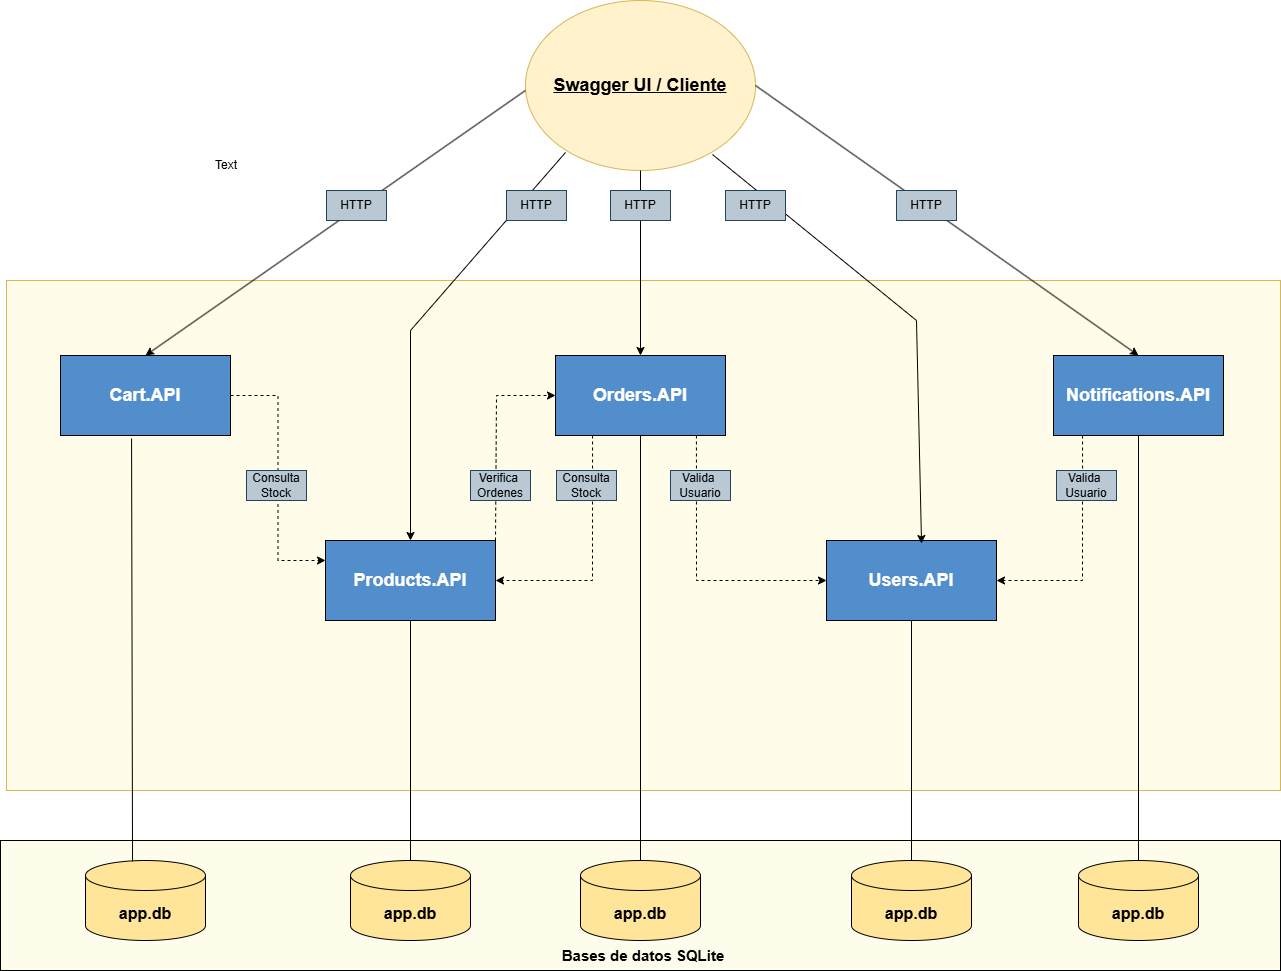

The diagram above was exported from draw.io. Its source (the exported page's mxGraphModel, read from the mxfile embedded in the PNG):
<mxGraphModel dx="2881" dy="1103" grid="1" gridSize="10" guides="1" tooltips="1" connect="1" arrows="1" fold="1" page="1" pageScale="1" pageWidth="827" pageHeight="1169" math="0" shadow="0">
  <root>
    <mxCell id="0" />
    <mxCell id="1" parent="0" />
    <mxCell id="jaipM_MT3pJhrVLWefVQ-1" parent="1" style="ellipse;whiteSpace=wrap;html=1;fillColor=#fff2cc;strokeColor=#d6b656;" value="&lt;font style=&quot;font-size: 18px;&quot;&gt;&lt;b&gt;&lt;u&gt;Swagger UI / Cliente&lt;/u&gt;&lt;/b&gt;&lt;/font&gt;" vertex="1">
      <mxGeometry height="170" width="230" x="299" y="70" as="geometry" />
    </mxCell>
    <mxCell id="jaipM_MT3pJhrVLWefVQ-2" parent="1" style="rounded=0;whiteSpace=wrap;html=1;fillColor=#FFFDEA;strokeColor=#d6b656;" value="" vertex="1">
      <mxGeometry height="510" width="1274" x="-220" y="350" as="geometry" />
    </mxCell>
    <mxCell id="jaipM_MT3pJhrVLWefVQ-3" parent="1" style="rounded=0;whiteSpace=wrap;html=1;fillColor=#528DCC;" value="&lt;font style=&quot;font-size: 18px; color: rgb(255, 255, 255);&quot;&gt;&lt;b&gt;Products.API&lt;/b&gt;&lt;/font&gt;" vertex="1">
      <mxGeometry height="80" width="170" x="99" y="610" as="geometry" />
    </mxCell>
    <mxCell id="a1WymrQCbj8O-0-7OIvf-20" edge="1" parent="1" source="jaipM_MT3pJhrVLWefVQ-4" style="edgeStyle=orthogonalEdgeStyle;rounded=0;orthogonalLoop=1;jettySize=auto;html=1;exitX=1;exitY=0.5;exitDx=0;exitDy=0;entryX=0;entryY=0.25;entryDx=0;entryDy=0;strokeColor=default;curved=0;dashed=1;" target="jaipM_MT3pJhrVLWefVQ-3">
      <mxGeometry relative="1" as="geometry" />
    </mxCell>
    <mxCell id="jaipM_MT3pJhrVLWefVQ-4" parent="1" style="rounded=0;whiteSpace=wrap;html=1;fillColor=#528DCC;" value="&lt;font style=&quot;font-size: 18px; color: rgb(255, 255, 255);&quot;&gt;&lt;b&gt;Cart.API&lt;/b&gt;&lt;/font&gt;" vertex="1">
      <mxGeometry height="80" width="170" x="-166" y="425" as="geometry" />
    </mxCell>
    <mxCell id="jaipM_MT3pJhrVLWefVQ-5" parent="1" style="rounded=0;whiteSpace=wrap;html=1;fillColor=#528DCC;" value="&lt;font style=&quot;font-size: 18px; color: rgb(255, 255, 255);&quot;&gt;&lt;b&gt;Orders.API&lt;/b&gt;&lt;/font&gt;" vertex="1">
      <mxGeometry height="80" width="170" x="329" y="425" as="geometry" />
    </mxCell>
    <mxCell id="jaipM_MT3pJhrVLWefVQ-6" parent="1" style="rounded=0;whiteSpace=wrap;html=1;fillColor=#528DCC;" value="&lt;font style=&quot;font-size: 18px; color: rgb(255, 255, 255);&quot;&gt;&lt;b&gt;Notifications.API&lt;/b&gt;&lt;/font&gt;" vertex="1">
      <mxGeometry height="80" width="170" x="827" y="425" as="geometry" />
    </mxCell>
    <mxCell id="jaipM_MT3pJhrVLWefVQ-7" parent="1" style="rounded=0;whiteSpace=wrap;html=1;fillColor=#528DCC;" value="&lt;font style=&quot;font-size: 18px; color: rgb(255, 255, 255);&quot;&gt;&lt;b&gt;Users.API&lt;/b&gt;&lt;/font&gt;" vertex="1">
      <mxGeometry height="80" width="170" x="600" y="610" as="geometry" />
    </mxCell>
    <mxCell id="jaipM_MT3pJhrVLWefVQ-9" parent="1" style="rounded=0;whiteSpace=wrap;html=1;fillColor=light-dark(#fefdeb, #ededed);" value="" vertex="1">
      <mxGeometry height="130" width="1280" x="-226" y="910" as="geometry" />
    </mxCell>
    <mxCell id="jaipM_MT3pJhrVLWefVQ-8" parent="1" style="shape=cylinder3;whiteSpace=wrap;html=1;boundedLbl=1;backgroundOutline=1;size=15;fillColor=#FFE599;" value="&lt;font style=&quot;font-size: 16px;&quot;&gt;&lt;b&gt;app.db&lt;/b&gt;&lt;/font&gt;" vertex="1">
      <mxGeometry height="80" width="120" x="-141" y="930" as="geometry" />
    </mxCell>
    <mxCell id="jaipM_MT3pJhrVLWefVQ-10" parent="1" style="shape=cylinder3;whiteSpace=wrap;html=1;boundedLbl=1;backgroundOutline=1;size=15;fillColor=#FFE599;" value="&lt;font style=&quot;font-size: 16px;&quot;&gt;&lt;b&gt;app.db&lt;/b&gt;&lt;/font&gt;" vertex="1">
      <mxGeometry height="80" width="120" x="124" y="930" as="geometry" />
    </mxCell>
    <mxCell id="jaipM_MT3pJhrVLWefVQ-11" parent="1" style="shape=cylinder3;whiteSpace=wrap;html=1;boundedLbl=1;backgroundOutline=1;size=15;fillColor=#FFE599;" value="&lt;font style=&quot;font-size: 16px;&quot;&gt;&lt;b&gt;app.db&lt;/b&gt;&lt;/font&gt;" vertex="1">
      <mxGeometry height="80" width="120" x="354" y="930" as="geometry" />
    </mxCell>
    <mxCell id="jaipM_MT3pJhrVLWefVQ-12" parent="1" style="shape=cylinder3;whiteSpace=wrap;html=1;boundedLbl=1;backgroundOutline=1;size=15;fillColor=#FFE599;" value="&lt;font style=&quot;font-size: 16px;&quot;&gt;&lt;b&gt;app.db&lt;/b&gt;&lt;/font&gt;" vertex="1">
      <mxGeometry height="80" width="120" x="625" y="930" as="geometry" />
    </mxCell>
    <mxCell id="jaipM_MT3pJhrVLWefVQ-13" parent="1" style="shape=cylinder3;whiteSpace=wrap;html=1;boundedLbl=1;backgroundOutline=1;size=15;fillColor=#FFE599;" value="&lt;font style=&quot;font-size: 16px;&quot;&gt;&lt;b&gt;app.db&lt;/b&gt;&lt;/font&gt;" vertex="1">
      <mxGeometry height="80" width="120" x="852" y="930" as="geometry" />
    </mxCell>
    <mxCell id="a1WymrQCbj8O-0-7OIvf-7" edge="1" parent="1" source="jaipM_MT3pJhrVLWefVQ-1" style="endArrow=classic;html=1;rounded=0;entryX=0.5;entryY=0;entryDx=0;entryDy=0;exitX=0.174;exitY=0.894;exitDx=0;exitDy=0;exitPerimeter=0;" target="jaipM_MT3pJhrVLWefVQ-3" value="">
      <mxGeometry height="50" relative="1" width="50" as="geometry">
        <Array as="points">
          <mxPoint x="184" y="400" />
        </Array>
        <mxPoint x="290" y="280" as="sourcePoint" />
        <mxPoint x="340" y="230" as="targetPoint" />
      </mxGeometry>
    </mxCell>
    <mxCell id="a1WymrQCbj8O-0-7OIvf-8" edge="1" parent="1" source="jaipM_MT3pJhrVLWefVQ-1" style="endArrow=classic;html=1;rounded=0;exitX=0.5;exitY=1;exitDx=0;exitDy=0;entryX=0.5;entryY=0;entryDx=0;entryDy=0;" target="jaipM_MT3pJhrVLWefVQ-5" value="">
      <mxGeometry height="50" relative="1" width="50" as="geometry">
        <mxPoint x="574" y="300" as="sourcePoint" />
        <mxPoint x="414" y="400" as="targetPoint" />
      </mxGeometry>
    </mxCell>
    <mxCell id="a1WymrQCbj8O-0-7OIvf-9" edge="1" parent="1" source="jaipM_MT3pJhrVLWefVQ-1" style="endArrow=classic;html=1;rounded=0;entryX=0.559;entryY=0.038;entryDx=0;entryDy=0;exitX=0.813;exitY=0.906;exitDx=0;exitDy=0;exitPerimeter=0;entryPerimeter=0;" target="jaipM_MT3pJhrVLWefVQ-7" value="">
      <mxGeometry height="50" relative="1" width="50" as="geometry">
        <Array as="points">
          <mxPoint x="690" y="390" />
        </Array>
        <mxPoint x="540" y="290" as="sourcePoint" />
        <mxPoint x="590" y="240" as="targetPoint" />
      </mxGeometry>
    </mxCell>
    <mxCell id="a1WymrQCbj8O-0-7OIvf-10" edge="1" parent="1" source="jaipM_MT3pJhrVLWefVQ-1" style="endArrow=classic;html=1;rounded=0;entryX=0.5;entryY=0;entryDx=0;entryDy=0;exitX=1;exitY=0.5;exitDx=0;exitDy=0;" target="jaipM_MT3pJhrVLWefVQ-6" value="">
      <mxGeometry height="50" relative="1" width="50" as="geometry">
        <mxPoint x="630" y="240" as="sourcePoint" />
        <mxPoint x="680" y="190" as="targetPoint" />
      </mxGeometry>
    </mxCell>
    <mxCell id="a1WymrQCbj8O-0-7OIvf-14" parent="1" style="text;html=1;whiteSpace=wrap;strokeColor=#23445d;fillColor=#bac8d3;align=center;verticalAlign=middle;rounded=0;" value="HTTP" vertex="1">
      <mxGeometry height="30" width="60" x="280" y="260" as="geometry" />
    </mxCell>
    <mxCell id="a1WymrQCbj8O-0-7OIvf-15" edge="1" parent="1" source="jaipM_MT3pJhrVLWefVQ-1" style="endArrow=classic;html=1;rounded=0;entryX=0.5;entryY=0;entryDx=0;entryDy=0;exitX=0;exitY=0.529;exitDx=0;exitDy=0;exitPerimeter=0;" target="jaipM_MT3pJhrVLWefVQ-4" value="">
      <mxGeometry height="50" relative="1" width="50" as="geometry">
        <mxPoint x="299" y="160" as="sourcePoint" />
        <mxPoint x="-81" y="425" as="targetPoint" />
      </mxGeometry>
    </mxCell>
    <mxCell id="a1WymrQCbj8O-0-7OIvf-13" parent="1" style="text;html=1;whiteSpace=wrap;strokeColor=#23445d;fillColor=#bac8d3;align=center;verticalAlign=middle;rounded=0;" value="HTTP" vertex="1">
      <mxGeometry height="30" width="60" x="100" y="260" as="geometry" />
    </mxCell>
    <mxCell id="a1WymrQCbj8O-0-7OIvf-16" parent="1" style="text;html=1;whiteSpace=wrap;strokeColor=#23445d;fillColor=#bac8d3;align=center;verticalAlign=middle;rounded=0;" value="HTTP" vertex="1">
      <mxGeometry height="30" width="60" x="384" y="260" as="geometry" />
    </mxCell>
    <mxCell id="a1WymrQCbj8O-0-7OIvf-17" parent="1" style="text;html=1;whiteSpace=wrap;strokeColor=#23445d;fillColor=#bac8d3;align=center;verticalAlign=middle;rounded=0;" value="HTTP" vertex="1">
      <mxGeometry height="30" width="60" x="499" y="260" as="geometry" />
    </mxCell>
    <mxCell id="a1WymrQCbj8O-0-7OIvf-19" parent="1" style="text;html=1;whiteSpace=wrap;strokeColor=#23445d;fillColor=#bac8d3;align=center;verticalAlign=middle;rounded=0;" value="HTTP" vertex="1">
      <mxGeometry height="30" width="60" x="670" y="260" as="geometry" />
    </mxCell>
    <mxCell id="a1WymrQCbj8O-0-7OIvf-22" parent="1" style="text;html=1;whiteSpace=wrap;strokeColor=none;fillColor=none;align=center;verticalAlign=middle;rounded=0;" value="Text" vertex="1">
      <mxGeometry height="30" width="60" x="-30" y="220" as="geometry" />
    </mxCell>
    <mxCell id="a1WymrQCbj8O-0-7OIvf-23" parent="1" style="text;html=1;whiteSpace=wrap;strokeColor=#23445d;fillColor=#bac8d3;align=center;verticalAlign=middle;rounded=0;" value="Consulta&lt;div&gt;Stock&lt;/div&gt;" vertex="1">
      <mxGeometry height="30" width="60" x="20" y="540" as="geometry" />
    </mxCell>
    <mxCell id="a1WymrQCbj8O-0-7OIvf-25" edge="1" parent="1" source="jaipM_MT3pJhrVLWefVQ-5" style="endArrow=classic;html=1;rounded=0;exitX=0.218;exitY=1;exitDx=0;exitDy=0;entryX=1;entryY=0.5;entryDx=0;entryDy=0;dashed=1;exitPerimeter=0;" target="jaipM_MT3pJhrVLWefVQ-3" value="">
      <mxGeometry height="50" relative="1" width="50" as="geometry">
        <Array as="points">
          <mxPoint x="366" y="650" />
        </Array>
        <mxPoint x="310" y="660" as="sourcePoint" />
        <mxPoint x="360" y="610" as="targetPoint" />
      </mxGeometry>
    </mxCell>
    <mxCell id="a1WymrQCbj8O-0-7OIvf-26" parent="1" style="text;html=1;whiteSpace=wrap;strokeColor=#23445d;fillColor=#bac8d3;align=center;verticalAlign=middle;rounded=0;" value="Consulta&lt;div&gt;Stock&lt;/div&gt;" vertex="1">
      <mxGeometry height="30" width="60" x="330" y="540" as="geometry" />
    </mxCell>
    <mxCell id="a1WymrQCbj8O-0-7OIvf-27" edge="1" parent="1" source="jaipM_MT3pJhrVLWefVQ-3" style="endArrow=classic;html=1;rounded=0;entryX=0;entryY=0.5;entryDx=0;entryDy=0;exitX=1;exitY=0;exitDx=0;exitDy=0;dashed=1;" target="jaipM_MT3pJhrVLWefVQ-5" value="">
      <mxGeometry height="50" relative="1" width="50" as="geometry">
        <Array as="points">
          <mxPoint x="270" y="465" />
        </Array>
        <mxPoint x="-90" y="690" as="sourcePoint" />
        <mxPoint x="-40" y="640" as="targetPoint" />
      </mxGeometry>
    </mxCell>
    <mxCell id="a1WymrQCbj8O-0-7OIvf-29" parent="1" style="text;html=1;whiteSpace=wrap;strokeColor=#23445d;fillColor=#bac8d3;align=center;verticalAlign=middle;rounded=0;" value="Verifica&amp;nbsp;&lt;br&gt;Ordenes" vertex="1">
      <mxGeometry height="30" width="60" x="244" y="540" as="geometry" />
    </mxCell>
    <mxCell id="a1WymrQCbj8O-0-7OIvf-32" edge="1" parent="1" source="jaipM_MT3pJhrVLWefVQ-5" style="endArrow=classic;html=1;rounded=0;entryX=0;entryY=0.5;entryDx=0;entryDy=0;exitX=0.829;exitY=1;exitDx=0;exitDy=0;exitPerimeter=0;dashed=1;" target="jaipM_MT3pJhrVLWefVQ-7" value="">
      <mxGeometry height="50" relative="1" width="50" as="geometry">
        <Array as="points">
          <mxPoint x="470" y="650" />
        </Array>
        <mxPoint x="500" y="470" as="sourcePoint" />
        <mxPoint x="550" y="420" as="targetPoint" />
      </mxGeometry>
    </mxCell>
    <mxCell id="a1WymrQCbj8O-0-7OIvf-35" parent="1" style="text;html=1;whiteSpace=wrap;strokeColor=#23445d;fillColor=#bac8d3;align=center;verticalAlign=middle;rounded=0;" value="Valida&amp;nbsp;&lt;div&gt;Usuario&lt;/div&gt;" vertex="1">
      <mxGeometry height="30" width="60" x="444" y="540" as="geometry" />
    </mxCell>
    <mxCell id="a1WymrQCbj8O-0-7OIvf-36" edge="1" parent="1" source="jaipM_MT3pJhrVLWefVQ-6" style="endArrow=classic;html=1;rounded=0;exitX=0.171;exitY=1;exitDx=0;exitDy=0;entryX=1;entryY=0.5;entryDx=0;entryDy=0;dashed=1;exitPerimeter=0;" target="jaipM_MT3pJhrVLWefVQ-7" value="">
      <mxGeometry height="50" relative="1" width="50" as="geometry">
        <Array as="points">
          <mxPoint x="856" y="650" />
        </Array>
        <mxPoint x="890" y="670" as="sourcePoint" />
        <mxPoint x="940" y="620" as="targetPoint" />
      </mxGeometry>
    </mxCell>
    <mxCell id="a1WymrQCbj8O-0-7OIvf-37" parent="1" style="text;html=1;whiteSpace=wrap;strokeColor=#23445d;fillColor=#bac8d3;align=center;verticalAlign=middle;rounded=0;" value="Valida&amp;nbsp;&lt;div&gt;Usuario&lt;/div&gt;" vertex="1">
      <mxGeometry height="30" width="60" x="830" y="540" as="geometry" />
    </mxCell>
    <mxCell id="a1WymrQCbj8O-0-7OIvf-38" parent="1" style="text;html=1;whiteSpace=wrap;strokeColor=none;fillColor=none;align=center;verticalAlign=middle;rounded=0;" value="&lt;font style=&quot;font-size: 15px;&quot;&gt;&lt;b&gt;Bases de datos SQLite&lt;/b&gt;&lt;/font&gt;" vertex="1">
      <mxGeometry height="30" width="200" x="317" y="1010" as="geometry" />
    </mxCell>
    <mxCell id="a1WymrQCbj8O-0-7OIvf-41" edge="1" parent="1" source="jaipM_MT3pJhrVLWefVQ-8" style="endArrow=none;html=1;rounded=0;entryX=0.418;entryY=1.038;entryDx=0;entryDy=0;entryPerimeter=0;exitX=0.392;exitY=0.013;exitDx=0;exitDy=0;exitPerimeter=0;" target="jaipM_MT3pJhrVLWefVQ-4" value="">
      <mxGeometry height="50" relative="1" width="50" as="geometry">
        <mxPoint x="-150" y="780" as="sourcePoint" />
        <mxPoint x="-100" y="730" as="targetPoint" />
      </mxGeometry>
    </mxCell>
    <mxCell id="a1WymrQCbj8O-0-7OIvf-42" edge="1" parent="1" source="jaipM_MT3pJhrVLWefVQ-10" style="endArrow=none;html=1;rounded=0;entryX=0.5;entryY=1;entryDx=0;entryDy=0;exitX=0.5;exitY=0;exitDx=0;exitDy=0;exitPerimeter=0;" target="jaipM_MT3pJhrVLWefVQ-3" value="">
      <mxGeometry height="50" relative="1" width="50" as="geometry">
        <mxPoint x="184" y="930" as="sourcePoint" />
        <mxPoint x="183.5" y="690" as="targetPoint" />
      </mxGeometry>
    </mxCell>
    <mxCell id="a1WymrQCbj8O-0-7OIvf-43" edge="1" parent="1" source="jaipM_MT3pJhrVLWefVQ-11" style="endArrow=none;html=1;rounded=0;entryX=0.5;entryY=1;entryDx=0;entryDy=0;exitX=0.5;exitY=0;exitDx=0;exitDy=0;exitPerimeter=0;" target="jaipM_MT3pJhrVLWefVQ-5" value="">
      <mxGeometry height="50" relative="1" width="50" as="geometry">
        <mxPoint x="413.5" y="745" as="sourcePoint" />
        <mxPoint x="413" y="505" as="targetPoint" />
      </mxGeometry>
    </mxCell>
    <mxCell id="a1WymrQCbj8O-0-7OIvf-44" edge="1" parent="1" source="jaipM_MT3pJhrVLWefVQ-12" style="endArrow=none;html=1;rounded=0;exitX=0.5;exitY=0;exitDx=0;exitDy=0;exitPerimeter=0;entryX=0.5;entryY=1;entryDx=0;entryDy=0;" target="jaipM_MT3pJhrVLWefVQ-7" value="">
      <mxGeometry height="50" relative="1" width="50" as="geometry">
        <mxPoint x="684.5" y="1115" as="sourcePoint" />
        <mxPoint x="685" y="730" as="targetPoint" />
      </mxGeometry>
    </mxCell>
    <mxCell id="a1WymrQCbj8O-0-7OIvf-45" edge="1" parent="1" source="jaipM_MT3pJhrVLWefVQ-13" style="endArrow=none;html=1;rounded=0;exitX=0.5;exitY=0;exitDx=0;exitDy=0;exitPerimeter=0;entryX=0.5;entryY=1;entryDx=0;entryDy=0;" target="jaipM_MT3pJhrVLWefVQ-6" value="">
      <mxGeometry height="50" relative="1" width="50" as="geometry">
        <mxPoint x="920" y="750" as="sourcePoint" />
        <mxPoint x="920" y="510" as="targetPoint" />
      </mxGeometry>
    </mxCell>
  </root>
</mxGraphModel>